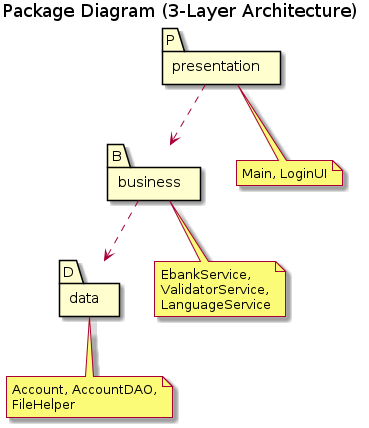

The diagram above was rendered by PlantUML. Its source (embedded in the PNG):
@startuml
skinparam defaultFontName Arial
title Package Diagram (3-Layer Architecture)
package "presentation" as P
package "business" as B
package "data" as D
P ..> B
B ..> D
note bottom of P : Main, LoginUI
note bottom of B : EbankService,\nValidatorService,\nLanguageService
note bottom of D : Account, AccountDAO,\nFileHelper
@enduml